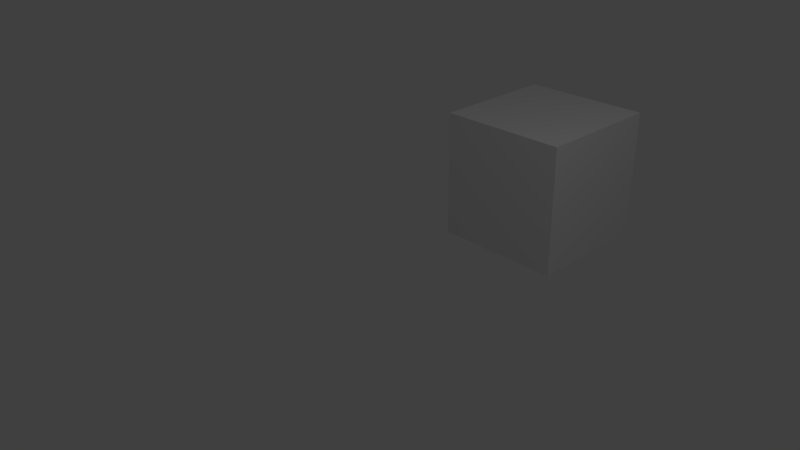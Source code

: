 # Source: point_inside_loop.blend  (saved by Blender 2.63.13; exported with 4.5.12 LTS)
import bpy
from mathutils import Matrix  # noqa: F401  (used for matrix-valued properties, if any)

bpy.ops.wm.read_factory_settings(use_empty=True)
scene = bpy.context.scene
scene.name = 'Scene'

# ---- collections
col_collection_1 = bpy.data.collections.new('Collection 1'); scene.collection.children.link(col_collection_1)

# ---- materials (node trees are filled in below, after node groups)
mat_material = bpy.data.materials.new('Material')
mat_material.alpha_threshold = 0.0
mat_material.use_transparent_shadow = False
mat_material.roughness = 0.5
mat_material.line_color = (0.0, 0.0, 0.0, 1.0)

# ---- material node trees

# ---- world
world_world = bpy.data.worlds.new('World'); scene.world = world_world
world_world.color = (0.05088, 0.05088, 0.05088)
world_world.use_sun_shadow = False
world_world.sun_shadow_jitter_overblur = 0.0
world_world.cycles.sampling_method = 'MANUAL'
world_world.cycles.sample_map_resolution = 256

# ---- cameras
cam_camera = bpy.data.cameras.new('Camera')
cam_camera.clip_end = 100.0
cam_camera.lens = 35.0
cam_camera.sensor_width = 32.0
cam_camera.sensor_height = 18.0
cam_camera.ortho_scale = 7.314
cam_camera.dof.focus_distance = 0.0
cam_camera.dof.aperture_fstop = 128.0

# ---- lights
light_lamp = bpy.data.lights.new('Lamp', 'POINT')
light_lamp.transmission_factor = 0.0
light_lamp.cutoff_distance = 30.0
light_lamp.energy = 100.0
light_lamp.shadow_buffer_clip_start = 1.001
light_lamp.shadow_soft_size = 1.0
light_lamp.shadow_maximum_resolution = 0.006
light_lamp.use_absolute_resolution = True
light_lamp.cycles.use_multiple_importance_sampling = False

# ---- meshes
me_circle_001 = bpy.data.meshes.new('Circle.001')
me_circle_001.from_pydata([(-0.8144, 4.739, 0.0), (-0.8941, 4.527, 0.0), (-0.9704, 4.329, 0.0), (-1.04, 4.159, 0.0), (-1.101, 4.028, 0.0), (-1.152, 3.944, 0.0), (-1.189, 3.914, 0.0), (-1.215, 3.939, 0.0), (-1.227, 4.018, 0.0), (-1.229, 4.145, 0.0), (-1.222, 4.31, 0.0), (-1.209, 4.503, 0.0), (-1.192, 4.71, 0.0), (-1.174, 4.92, 0.0), (-1.159, 5.119, 0.0), (-1.148, 5.297, 0.0), (-1.144, 5.447, 0.0), (-1.147, 5.563, 0.0), (-1.157, 5.647, 0.0), (-1.173, 5.702, 0.0), (-1.195, 5.732, 0.0), (-1.221, 5.746, 0.0), (-1.249, 5.749, 0.0), (-1.278, 5.745, 0.0), (-1.308, 5.738, 0.0), (-1.338, 5.729, 0.0), (-1.368, 5.719, 0.0), (-1.397, 5.709, 0.0), (-1.427, 5.698, 0.0), (-1.457, 5.687, 0.0), (-1.486, 5.676, 0.0), (-1.515, 5.664, 0.0), (-1.544, 5.652, 0.0), (-1.573, 5.639, 0.0), (-1.602, 5.626, 0.0), (-1.631, 5.613, 0.0), (-1.659, 5.6, 0.0), (-1.688, 5.586, 0.0), (-1.716, 5.571, 0.0), (-1.744, 5.557, 0.0), (-1.772, 5.541, 0.0), (-1.799, 5.526, 0.0), (-1.826, 5.51, 0.0), (-1.853, 5.492, 0.0), (-1.878, 5.473, 0.0), (-1.901, 5.45, 0.0), (-1.92, 5.42, 0.0), (-1.933, 5.379, 0.0), (-1.938, 5.324, 0.0), (-1.932, 5.252, 0.0), (-1.915, 5.16, 0.0), (-1.887, 5.047, 0.0), (-1.849, 4.918, 0.0), (-1.803, 4.776, 0.0), (-1.754, 4.628, 0.0), (-1.705, 4.48, 0.0), (-1.661, 4.342, 0.0), (-1.626, 4.22, 0.0), (-1.605, 4.121, 0.0), (-1.6, 4.051, 0.0), (-1.614, 4.013, 0.0), (-1.646, 4.008, 0.0), (-1.697, 4.035, 0.0), (-1.765, 4.09, 0.0), (-1.845, 4.169, 0.0), (-1.935, 4.265, 0.0), (-2.029, 4.369, 0.0), (-2.125, 4.474, 0.0), (-2.216, 4.573, 0.0), (-2.3, 4.659, 0.0), (-2.374, 4.728, 0.0), (-2.437, 4.778, 0.0), (-2.488, 4.808, 0.0), (-2.529, 4.82, 0.0), (-2.561, 4.818, 0.0), (-2.587, 4.805, 0.0), (-2.609, 4.786, 0.0), (-2.629, 4.763, 0.0), (-2.648, 4.738, 0.0), (-2.665, 4.713, 0.0), (-2.682, 4.686, 0.0), (-2.699, 4.659, 0.0), (-2.716, 4.632, 0.0), (-2.732, 4.605, 0.0), (-2.747, 4.578, 0.0), (-2.763, 4.55, 0.0), (-2.778, 4.523, 0.0), (-2.792, 4.495, 0.0), (-2.807, 4.466, 0.0), (-2.821, 4.438, 0.0), (-2.834, 4.41, 0.0), (-2.848, 4.381, 0.0), (-2.861, 4.352, 0.0), (-2.873, 4.323, 0.0), (-2.885, 4.294, 0.0), (-2.897, 4.265, 0.0), (-2.908, 4.235, 0.0), (-2.92, 4.206, 0.0), (-2.93, 4.176, 0.0), (-2.941, 4.146, 0.0), (-2.951, 4.116, 0.0), (-2.96, 4.086, 0.0), (-2.969, 4.056, 0.0), (-2.978, 4.026, 0.0), (-2.987, 3.995, 0.0), (-2.995, 3.965, 0.0), (-3.002, 3.934, 0.0), (-3.009, 3.903, 0.0), (-3.016, 3.873, 0.0), (-3.023, 3.842, 0.0), (-3.029, 3.811, 0.0), (-3.035, 3.78, 0.0), (-3.04, 3.749, 0.0), (-3.045, 3.717, 0.0), (-3.05, 3.686, 0.0), (-3.054, 3.655, 0.0), (-3.057, 3.624, 0.0), (-3.061, 3.592, 0.0), (-3.064, 3.561, 0.0), (-3.066, 3.529, 0.0), (-3.069, 3.498, 0.0), (-3.07, 3.466, 0.0), (-3.072, 3.435, 0.0), (-3.073, 3.403, 0.0), (-3.073, 3.372, 0.0), (-3.073, 3.34, 0.0), (-3.073, 3.308, 0.0), (-3.073, 3.277, 0.0), (-3.072, 3.245, 0.0), (-3.07, 3.214, 0.0), (-3.069, 3.182, 0.0), (-3.066, 3.151, 0.0), (-3.064, 3.119, 0.0), (-3.061, 3.088, 0.0), (-3.057, 3.057, 0.0), (-3.054, 3.025, 0.0), (-3.05, 2.994, 0.0), (-3.045, 2.963, 0.0), (-3.04, 2.931, 0.0), (-3.035, 2.9, 0.0), (-3.029, 2.869, 0.0), (-3.023, 2.838, 0.0), (-3.016, 2.807, 0.0), (-3.009, 2.777, 0.0), (-3.002, 2.746, 0.0), (-2.995, 2.715, 0.0), (-2.987, 2.685, 0.0), (-2.978, 2.654, 0.0), (-2.969, 2.624, 0.0), (-2.96, 2.594, 0.0), (-2.951, 2.564, 0.0), (-2.941, 2.534, 0.0), (-2.93, 2.504, 0.0), (-2.92, 2.474, 0.0), (-2.908, 2.445, 0.0), (-2.897, 2.415, 0.0), (-2.885, 2.386, 0.0), (-2.873, 2.357, 0.0), (-2.861, 2.328, 0.0), (-2.848, 2.299, 0.0), (-2.834, 2.27, 0.0), (-2.821, 2.242, 0.0), (-2.807, 2.214, 0.0), (-2.792, 2.186, 0.0), (-2.778, 2.158, 0.0), (-2.763, 2.13, 0.0), (-2.747, 2.102, 0.0), (-2.732, 2.075, 0.0), (-2.716, 2.048, 0.0), (-2.699, 2.021, 0.0), (-2.682, 1.994, 0.0), (-2.665, 1.967, 0.0), (-2.648, 1.941, 0.0), (-2.63, 1.915, 0.0), (-2.612, 1.889, 0.0), (-2.594, 1.863, 0.0), (-2.575, 1.838, 0.0), (-2.556, 1.813, 0.0), (-2.537, 1.788, 0.0), (-2.517, 1.763, 0.0), (-2.497, 1.739, 0.0), (-2.477, 1.715, 0.0), (-2.456, 1.691, 0.0), (-2.435, 1.667, 0.0), (-2.414, 1.645, 0.0), (-2.392, 1.623, 0.0), (-2.369, 1.606, 0.0), (-2.345, 1.594, 0.0), (-2.319, 1.594, 0.0), (-2.29, 1.61, 0.0), (-2.256, 1.65, 0.0), (-2.216, 1.719, 0.0), (-2.167, 1.821, 0.0), (-2.105, 1.954, 0.0), (-2.023, 2.115, 0.0), (-1.91, 2.295, 0.0), (-1.752, 2.481, 0.0), (-1.542, 2.661, 0.0), (-1.284, 2.822, 0.0), (-1.004, 2.953, 0.0), (-0.7458, 3.046, 0.0), (-0.562, 3.097, 0.0), (-0.4925, 3.104, 0.0), (-0.5489, 3.065, 0.0), (-0.709, 2.98, 0.0), (-0.9265, 2.852, 0.0), (-1.15, 2.685, 0.0), (-1.341, 2.487, 0.0), (-1.48, 2.27, 0.0), (-1.57, 2.047, 0.0), (-1.62, 1.83, 0.0), (-1.644, 1.633, 0.0), (-1.651, 1.463, 0.0), (-1.646, 1.326, 0.0), (-1.635, 1.222, 0.0), (-1.617, 1.146, 0.0), (-1.595, 1.095, 0.0), (-1.57, 1.06, 0.0), (-1.543, 1.036, 0.0), (-1.515, 1.019, 0.0), (-1.486, 1.005, 0.0), (-1.457, 0.9931, 0.0), (-1.427, 0.9819, 0.0), (-1.397, 0.9711, 0.0), (-1.368, 0.9608, 0.0), (-1.338, 0.9508, 0.0), (-1.308, 0.9413, 0.0), (-1.277, 0.9321, 0.0), (-1.247, 0.9233, 0.0), (-1.217, 0.9148, 0.0), (-1.186, 0.9068, 0.0), (-1.155, 0.8991, 0.0), (-1.125, 0.8919, 0.0), (-1.094, 0.885, -1.665e-20), (-1.063, 0.8785, -5.747e-19), (-1.032, 0.8724, -9.673e-18), (-1.001, 0.8666, -1.059e-16), (-0.9699, 0.8613, -8.471e-16), (-0.9387, 0.8564, -5.29e-15), (-0.9074, 0.8518, -2.686e-14), (-0.8761, 0.8477, -1.141e-13), (-0.8447, 0.8439, -4.142e-13), (-0.8132, 0.8405, -1.307e-12), (-0.7814, 0.8375, -3.635e-12), (-0.7491, 0.8348, -9.013e-12), (-0.7158, 0.8324, -2.014e-11), (-0.6809, 0.8302, -4.093e-11), (-0.6437, 0.8281, -7.636e-11), (-0.6032, 0.826, -1.319e-10), (-0.5587, 0.8238, -2.128e-10), (-0.5094, 0.8215, -3.23e-10), (-0.455, 0.8188, -4.651e-10), (-0.3953, 0.816, -6.399e-10), (-0.3306, 0.8129, -8.466e-10), (-0.261, 0.8095, -1.084e-09), (-0.1869, 0.8061, -1.348e-09), (-0.1089, 0.8025, -1.638e-09), (-0.02732, 0.7989, -1.95e-09), (0.05727, 0.7953, -2.28e-09), (0.1444, 0.7918, -2.627e-09), (0.2336, 0.7884, -2.987e-09), (0.3243, 0.7852, -3.357e-09), (0.416, 0.7823, -3.734e-09), (0.5084, 0.7797, -4.114e-09), (0.6007, 0.7775, -4.495e-09), (0.6926, 0.7757, -4.874e-09), (0.7835, 0.7744, -5.247e-09), (0.8729, 0.7737, -5.611e-09), (0.9604, 0.7736, -5.963e-09), (1.045, 0.7741, -6.301e-09), (1.127, 0.7755, -6.62e-09), (1.206, 0.7776, -6.917e-09), (1.28, 0.7806, -7.191e-09), (1.35, 0.7845, -7.436e-09), (1.414, 0.7895, -7.651e-09), (1.474, 0.7954, -7.832e-09), (1.527, 0.8025, -7.976e-09), (1.573, 0.8108, -8.081e-09), (1.613, 0.8202, -8.145e-09), (1.646, 0.8308, -8.166e-09), (1.672, 0.8427, -8.145e-09), (1.691, 0.8558, -8.081e-09), (1.704, 0.87, -7.976e-09), (1.709, 0.8854, -7.831e-09), (1.709, 0.9019, -7.651e-09), (1.703, 0.9194, -7.436e-09), (1.692, 0.9379, -7.191e-09), (1.677, 0.9573, -6.919e-09), (1.657, 0.9775, -6.624e-09), (1.634, 0.9983, -6.313e-09), (1.609, 1.02, -5.996e-09), (1.582, 1.041, -5.683e-09), (1.555, 1.063, -5.393e-09), (1.528, 1.084, -5.145e-09), (1.504, 1.104, -4.961e-09), (1.483, 1.123, -4.858e-09), (1.466, 1.14, -4.848e-09), (1.452, 1.156, -4.93e-09), (1.44, 1.17, -5.093e-09), (1.425, 1.184, -5.309e-09), (1.403, 1.198, -5.537e-09), (1.367, 1.212, -5.722e-09), (1.31, 1.229, -5.803e-09), (1.223, 1.249, -5.73e-09), (1.103, 1.273, -5.469e-09), (0.9483, 1.301, -5.023e-09), (0.7639, 1.333, -4.428e-09), (0.5589, 1.367, -3.746e-09), (0.3453, 1.402, -3.053e-09), (0.1358, 1.437, -2.421e-09), (-0.05822, 1.469, -1.909e-09), (-0.2288, 1.499, -1.556e-09), (-0.3717, 1.525, -1.379e-09), (-0.4868, 1.547, -1.372e-09), (-0.5766, 1.567, -1.513e-09), (-0.6457, 1.585, -1.767e-09), (-0.6986, 1.602, -2.094e-09), (-0.7396, 1.618, -2.456e-09), (-0.7721, 1.635, -2.817e-09), (-0.7987, 1.652, -3.146e-09), (-0.8216, 1.671, -3.417e-09), (-0.8422, 1.692, -3.604e-09), (-0.8618, 1.715, -3.688e-09), (-0.8815, 1.74, -3.652e-09), (-0.9018, 1.769, -3.483e-09), (-0.9227, 1.8, -3.179e-09), (-0.9434, 1.835, -2.743e-09), (-0.9624, 1.871, -2.194e-09), (-0.9769, 1.91, -1.561e-09), (-0.9829, 1.95, -8.874e-10), (-0.9754, 1.989, -2.276e-10), (-0.9488, 2.028, 3.586e-10), (-0.8975, 2.063, 8.172e-10), (-0.8169, 2.095, 1.117e-09), (-0.704, 2.122, 1.273e-09), (-0.5587, 2.143, 1.369e-09), (-0.3837, 2.157, 1.566e-09), (-0.1848, 2.164, 2.066e-09), (0.02868, 2.161, 3.034e-09), (0.2443, 2.147, 4.497e-09), (0.4469, 2.122, 6.279e-09), (0.6197, 2.085, 8.034e-09), (0.7463, 2.038, 9.388e-09), (0.8134, 1.983, 1.011e-08), (0.8138, 1.927, 1.021e-08), (0.75, 1.874, 9.914e-09), (0.6351, 1.827, 9.535e-09), (0.492, 1.79, 9.304e-09), (0.3491, 1.761, 9.291e-09), (0.235, 1.738, 9.399e-09), (0.1722, 1.718, 9.439e-09), (0.1737, 1.7, 9.22e-09), (0.2409, 1.682, 8.629e-09), (0.3647, 1.663, 7.659e-09), (0.5276, 1.645, 6.405e-09), (0.7084, 1.629, 5.027e-09), (0.8866, 1.617, 3.691e-09), (1.047, 1.611, 2.53e-09), (1.183, 1.613, 1.614e-09), (1.292, 1.624, 9.555e-10), (1.379, 1.646, 5.228e-10), (1.448, 1.681, 2.629e-10), (1.504, 1.73, 1.206e-10), (1.55, 1.795, 5.004e-11), (1.588, 1.875, 1.858e-11), (1.617, 1.97, 6.105e-12), (1.639, 2.079, 1.749e-12), (1.655, 2.198, 4.299e-13), (1.664, 2.325, 8.87e-14), (1.666, 2.455, 1.495e-14), (1.657, 2.587, 1.979e-15), (1.631, 2.717, 1.936e-16), (1.579, 2.845, 1.259e-17), (1.493, 2.969, 4.303e-19), (1.37, 3.089, 2.708e-21), (1.216, 3.204, 0.0), (1.05, 3.312, 0.0), (0.8958, 3.411, 0.0), (0.7813, 3.496, 0.0), (0.7274, 3.566, 0.0), (0.743, 3.62, 0.0), (0.8234, 3.659, 0.0), (0.9533, 3.686, 0.0), (1.112, 3.703, 0.0), (1.277, 3.716, 0.0), (1.434, 3.727, 0.0), (1.571, 3.74, 0.0), (1.681, 3.755, 0.0), (1.763, 3.773, 0.0), (1.82, 3.794, 0.0), (1.856, 3.819, 0.0), (1.875, 3.846, 0.0), (1.882, 3.875, 0.0), (1.882, 3.904, 0.0), (1.878, 3.935, 0.0), (1.871, 3.965, 0.0), (1.864, 3.995, 0.0), (1.855, 4.026, 0.0), (1.847, 4.056, 0.0), (1.838, 4.086, 0.0), (1.828, 4.116, 0.0), (1.818, 4.146, 0.0), (1.807, 4.176, 0.0), (1.796, 4.206, 0.0), (1.783, 4.235, 0.0), (1.766, 4.264, 0.0), (1.742, 4.291, 0.0), (1.707, 4.317, 0.0), (1.654, 4.339, 0.0), (1.576, 4.358, 0.0), (1.468, 4.372, 0.0), (1.324, 4.38, 0.0), (1.146, 4.383, 0.0), (0.9376, 4.381, 0.0), (0.7073, 4.375, 0.0), (0.4661, 4.368, 0.0), (0.2271, 4.361, 0.0), (0.003757, 4.356, 0.0), (-0.1906, 4.356, 0.0), (-0.3442, 4.361, 0.0), (-0.4473, 4.375, 0.0), (-0.4939, 4.397, 0.0), (-0.4818, 4.428, 0.0), (-0.4132, 4.467, 0.0), (-0.2941, 4.514, 0.0), (-0.1342, 4.568, 0.0), (0.05472, 4.625, 0.0), (0.2593, 4.685, 0.0), (0.4661, 4.745, 0.0), (0.6621, 4.803, 0.0), (0.8361, 4.858, 0.0), (0.9799, 4.908, 0.0), (1.089, 4.952, 0.0), (1.164, 4.99, 0.0), (1.208, 5.024, 0.0), (1.227, 5.053, 0.0), (1.228, 5.08, 0.0), (1.218, 5.104, 0.0), (1.201, 5.127, 0.0), (1.18, 5.149, 0.0), (1.158, 5.171, 0.0), (1.135, 5.193, 0.0), (1.112, 5.214, 0.0), (1.088, 5.235, 0.0), (1.064, 5.255, 0.0), (1.04, 5.276, 0.0), (1.016, 5.296, 0.0), (0.9909, 5.315, 0.0), (0.9659, 5.335, 0.0), (0.9407, 5.354, 0.0), (0.9153, 5.372, 0.0), (0.8897, 5.391, 0.0), (0.8638, 5.409, 0.0), (0.8377, 5.427, 0.0), (0.8113, 5.444, 0.0), (0.7848, 5.461, 0.0), (0.758, 5.478, 0.0), (0.7311, 5.494, 0.0), (0.7039, 5.51, 0.0), (0.6765, 5.526, 0.0), (0.6489, 5.542, 0.0), (0.6212, 5.557, 0.0), (0.5932, 5.571, 0.0), (0.5651, 5.586, 0.0), (0.5368, 5.6, 0.0), (0.5083, 5.613, 0.0), (0.4797, 5.626, 0.0), (0.4509, 5.639, 0.0), (0.4219, 5.652, 0.0), (0.3928, 5.664, 0.0), (0.3635, 5.676, 0.0), (0.3341, 5.687, 0.0), (0.3045, 5.698, 0.0), (0.2748, 5.709, 0.0), (0.2449, 5.719, 0.0), (0.215, 5.729, 0.0), (0.1849, 5.739, 0.0), (0.1547, 5.748, 0.0), (0.1244, 5.757, 0.0), (0.09396, 5.765, 0.0), (0.06343, 5.773, 0.0), (0.0328, 5.781, 0.0), (0.002081, 5.788, 0.0), (-0.02873, 5.795, 0.0), (-0.05962, 5.802, 0.0), (-0.0906, 5.808, 0.0), (-0.1217, 5.813, 0.0), (-0.1528, 5.819, 0.0), (-0.1842, 5.823, 0.0), (-0.2159, 5.825, 0.0), (-0.2483, 5.824, 0.0), (-0.2822, 5.817, 0.0), (-0.3185, 5.799, 0.0), (-0.3587, 5.763, 0.0), (-0.4042, 5.704, 0.0), (-0.4563, 5.615, 0.0), (-0.5158, 5.494, 0.0), (-0.5827, 5.34, 0.0), (-0.6561, 5.157, 0.0), (-0.7341, 4.953, 0.0)], [(1, 0), (2, 1), (3, 2), (4, 3), (5, 4), (6, 5), (7, 6), (8, 7), (9, 8), (10, 9), (11, 10), (12, 11), (13, 12), (14, 13), (15, 14), (16, 15), (17, 16), (18, 17), (19, 18), (20, 19), (21, 20), (22, 21), (23, 22), (24, 23), (25, 24), (26, 25), (27, 26), (28, 27), (29, 28), (30, 29), (31, 30), (32, 31), (33, 32), (34, 33), (35, 34), (36, 35), (37, 36), (38, 37), (39, 38), (40, 39), (41, 40), (42, 41), (43, 42), (44, 43), (45, 44), (46, 45), (47, 46), (48, 47), (49, 48), (50, 49), (51, 50), (52, 51), (53, 52), (54, 53), (55, 54), (56, 55), (57, 56), (58, 57), (59, 58), (60, 59), (61, 60), (62, 61), (63, 62), (64, 63), (65, 64), (66, 65), (67, 66), (68, 67), (69, 68), (70, 69), (71, 70), (72, 71), (73, 72), (74, 73), (75, 74), (76, 75), (77, 76), (78, 77), (79, 78), (80, 79), (81, 80), (82, 81), (83, 82), (84, 83), (85, 84), (86, 85), (87, 86), (88, 87), (89, 88), (90, 89), (91, 90), (92, 91), (93, 92), (94, 93), (95, 94), (96, 95), (97, 96), (98, 97), (99, 98), (100, 99), (101, 100), (102, 101), (103, 102), (104, 103), (105, 104), (106, 105), (107, 106), (108, 107), (109, 108), (110, 109), (111, 110), (112, 111), (113, 112), (114, 113), (115, 114), (116, 115), (117, 116), (118, 117), (119, 118), (120, 119), (121, 120), (122, 121), (123, 122), (124, 123), (125, 124), (126, 125), (127, 126), (128, 127), (129, 128), (130, 129), (131, 130), (132, 131), (133, 132), (134, 133), (135, 134), (136, 135), (137, 136), (138, 137), (139, 138), (140, 139), (141, 140), (142, 141), (143, 142), (144, 143), (145, 144), (146, 145), (147, 146), (148, 147), (149, 148), (150, 149), (151, 150), (152, 151), (153, 152), (154, 153), (155, 154), (156, 155), (157, 156), (158, 157), (159, 158), (160, 159), (161, 160), (162, 161), (163, 162), (164, 163), (165, 164), (166, 165), (167, 166), (168, 167), (169, 168), (170, 169), (171, 170), (172, 171), (173, 172), (174, 173), (175, 174), (176, 175), (177, 176), (178, 177), (179, 178), (180, 179), (181, 180), (182, 181), (183, 182), (184, 183), (185, 184), (186, 185), (187, 186), (188, 187), (189, 188), (190, 189), (191, 190), (192, 191), (193, 192), (194, 193), (195, 194), (196, 195), (197, 196), (198, 197), (199, 198), (200, 199), (201, 200), (202, 201), (203, 202), (204, 203), (205, 204), (206, 205), (207, 206), (208, 207), (209, 208), (210, 209), (211, 210), (212, 211), (213, 212), (214, 213), (215, 214), (216, 215), (217, 216), (218, 217), (219, 218), (220, 219), (221, 220), (222, 221), (223, 222), (224, 223), (225, 224), (226, 225), (227, 226), (228, 227), (229, 228), (230, 229), (231, 230), (232, 231), (233, 232), (234, 233), (235, 234), (236, 235), (237, 236), (238, 237), (239, 238), (240, 239), (241, 240), (242, 241), (243, 242), (244, 243), (245, 244), (246, 245), (247, 246), (248, 247), (249, 248), (250, 249), (251, 250), (252, 251), (253, 252), (254, 253), (255, 254), (256, 255), (257, 256), (258, 257), (259, 258), (260, 259), (261, 260), (262, 261), (263, 262), (264, 263), (265, 264), (266, 265), (267, 266), (268, 267), (269, 268), (270, 269), (271, 270), (272, 271), (273, 272), (274, 273), (275, 274), (276, 275), (277, 276), (278, 277), (279, 278), (280, 279), (281, 280), (282, 281), (283, 282), (284, 283), (285, 284), (286, 285), (287, 286), (288, 287), (289, 288), (290, 289), (291, 290), (292, 291), (293, 292), (294, 293), (295, 294), (296, 295), (297, 296), (298, 297), (299, 298), (300, 299), (301, 300), (302, 301), (303, 302), (304, 303), (305, 304), (306, 305), (307, 306), (308, 307), (309, 308), (310, 309), (311, 310), (312, 311), (313, 312), (314, 313), (315, 314), (316, 315), (317, 316), (318, 317), (319, 318), (320, 319), (321, 320), (322, 321), (323, 322), (324, 323), (325, 324), (326, 325), (327, 326), (328, 327), (329, 328), (330, 329), (331, 330), (332, 331), (333, 332), (334, 333), (335, 334), (336, 335), (337, 336), (338, 337), (339, 338), (340, 339), (341, 340), (342, 341), (343, 342), (344, 343), (345, 344), (346, 345), (347, 346), (348, 347), (349, 348), (350, 349), (351, 350), (352, 351), (353, 352), (354, 353), (355, 354), (356, 355), (357, 356), (358, 357), (359, 358), (360, 359), (361, 360), (362, 361), (363, 362), (364, 363), (365, 364), (366, 365), (367, 366), (368, 367), (369, 368), (370, 369), (371, 370), (372, 371), (373, 372), (374, 373), (375, 374), (376, 375), (377, 376), (378, 377), (379, 378), (380, 379), (381, 380), (382, 381), (383, 382), (384, 383), (385, 384), (386, 385), (387, 386), (388, 387), (389, 388), (390, 389), (391, 390), (392, 391), (393, 392), (394, 393), (395, 394), (396, 395), (397, 396), (398, 397), (399, 398), (400, 399), (401, 400), (402, 401), (403, 402), (404, 403), (405, 404), (406, 405), (407, 406), (408, 407), (409, 408), (410, 409), (411, 410), (412, 411), (413, 412), (414, 413), (415, 414), (416, 415), (417, 416), (418, 417), (419, 418), (420, 419), (421, 420), (422, 421), (423, 422), (424, 423), (425, 424), (426, 425), (427, 426), (428, 427), (429, 428), (430, 429), (431, 430), (432, 431), (433, 432), (434, 433), (435, 434), (436, 435), (437, 436), (438, 437), (439, 438), (440, 439), (441, 440), (442, 441), (443, 442), (444, 443), (445, 444), (446, 445), (447, 446), (448, 447), (449, 448), (450, 449), (451, 450), (452, 451), (453, 452), (454, 453), (455, 454), (456, 455), (457, 456), (458, 457), (459, 458), (460, 459), (461, 460), (462, 461), (463, 462), (464, 463), (465, 464), (466, 465), (467, 466), (468, 467), (469, 468), (470, 469), (471, 470), (472, 471), (473, 472), (474, 473), (475, 474), (476, 475), (477, 476), (478, 477), (479, 478), (480, 479), (481, 480), (482, 481), (483, 482), (484, 483), (485, 484), (486, 485), (487, 486), (488, 487), (489, 488), (490, 489), (491, 490), (492, 491), (493, 492), (494, 493), (495, 494), (496, 495), (497, 496), (498, 497), (499, 498), (499, 0)], [])
me_circle_001.use_remesh_preserve_volume = False
me_circle_001.use_remesh_preserve_attributes = False
me_circle_001.use_mirror_vertex_groups = False
me_circle_001.update()
me_cube = bpy.data.meshes.new('Cube')
me_cube.from_pydata([(1.0, 1.0, -1.0), (1.0, -1.0, -1.0), (-1.0, -1.0, -1.0), (-1.0, 1.0, -1.0), (1.0, 1.0, 1.0), (1.0, -1.0, 1.0), (-1.0, -1.0, 1.0), (-1.0, 1.0, 1.0)], [], [(0, 1, 2, 3), (4, 7, 6, 5), (0, 4, 5, 1), (1, 5, 6, 2), (2, 6, 7, 3), (4, 0, 3, 7)])
me_cube.materials.append(mat_material)
me_cube.use_remesh_preserve_volume = False
me_cube.use_remesh_preserve_attributes = False
me_cube.use_mirror_vertex_groups = False
me_cube.update()

# ---- objects
ob_circle = bpy.data.objects.new('Circle', me_circle_001)
ob_cube = bpy.data.objects.new('Cube', me_cube)
ob_lamp = bpy.data.objects.new('Lamp', light_lamp)
ob_camera = bpy.data.objects.new('Camera', cam_camera)

# ---- transforms, parenting, visibility, modifiers, constraints
ob_circle.location = (0.0, 0.0, 0.0)
ob_circle.lineart.crease_threshold = 0.0
ob_cube.location = (-0.126, 3.565, 6.192e-07)
ob_cube.lock_rotations_4d = False
ob_cube.empty_display_type = 'ARROWS'
ob_cube.lineart.crease_threshold = 0.0
ob_lamp.location = (4.076, 1.005, 5.904)
ob_lamp.rotation_euler = (0.6503, 0.05522, 1.866)
ob_lamp.lock_rotations_4d = False
ob_lamp.empty_display_type = 'ARROWS'
ob_lamp.color = (0.0, 0.0, 0.0, 0.0)
ob_lamp.lineart.crease_threshold = 0.0
ob_camera.location = (7.481, -6.508, 5.344)
ob_camera.rotation_euler = (1.109, 0.01082, 0.8149)
ob_camera.lock_rotations_4d = False
ob_camera.empty_display_type = 'ARROWS'
ob_camera.color = (0.0, 0.0, 0.0, 0.0)
ob_camera.display_type = 'WIRE'
ob_camera.lineart.crease_threshold = 0.0

# ---- collection membership
col_collection_1.objects.link(ob_circle)
col_collection_1.objects.link(ob_cube)
col_collection_1.objects.link(ob_lamp)
col_collection_1.objects.link(ob_camera)

# ---- scene / render settings (as saved in the file)
scene.camera = ob_camera
scene.frame_start = 1; scene.frame_end = 250; scene.frame_set(1)
scene.render.engine = 'BLENDER_EEVEE_NEXT'
scene.render.image_settings.color_mode = 'RGB'
scene.render.image_settings.compression = 90
scene.render.resolution_percentage = 50
scene.render.dither_intensity = 0.0
scene.render.bake_margin = 2
scene.render.bake_bias = 0.0
scene.cycles.use_denoising = False
scene.cycles.samples = 10
scene.cycles.sampling_pattern = 'TABULATED_SOBOL'
scene.cycles.light_sampling_threshold = 0.0
scene.cycles.use_adaptive_sampling = False
scene.cycles.use_light_tree = False
scene.cycles.blur_glossy = 0.0
scene.cycles.volume_bounces = 1
scene.cycles.pixel_filter_type = 'GAUSSIAN'
scene.cycles.sample_clamp_indirect = 0.0
scene.view_settings.view_transform = 'Standard'
bpy.context.view_layer.update()
